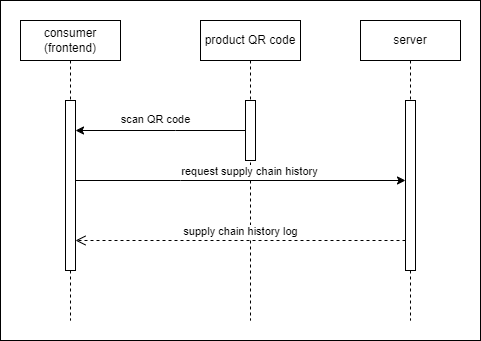

The diagram above was exported from draw.io. Its source (the exported page's mxGraphModel, read from the mxfile embedded in the PNG):
<mxGraphModel dx="1009" dy="542" grid="1" gridSize="10" guides="1" tooltips="1" connect="1" arrows="1" fold="1" page="1" pageScale="1" pageWidth="850" pageHeight="1100" math="0" shadow="0">
  <root>
    <mxCell id="0" />
    <mxCell id="1" parent="0" />
    <mxCell id="qj9NLU6YgKjFGRnruZGZ-1" value="" style="rounded=0;whiteSpace=wrap;html=1;" vertex="1" parent="1">
      <mxGeometry x="10" y="20" width="480" height="340" as="geometry" />
    </mxCell>
    <mxCell id="aM9ryv3xv72pqoxQDRHE-5" value="product QR code" style="shape=umlLifeline;perimeter=lifelinePerimeter;whiteSpace=wrap;html=1;container=0;dropTarget=0;collapsible=0;recursiveResize=0;outlineConnect=0;portConstraint=eastwest;newEdgeStyle={&quot;edgeStyle&quot;:&quot;elbowEdgeStyle&quot;,&quot;elbow&quot;:&quot;vertical&quot;,&quot;curved&quot;:0,&quot;rounded&quot;:0};" parent="1" vertex="1">
      <mxGeometry x="210" y="40" width="100" height="300" as="geometry" />
    </mxCell>
    <mxCell id="aM9ryv3xv72pqoxQDRHE-6" value="" style="html=1;points=[];perimeter=orthogonalPerimeter;outlineConnect=0;targetShapes=umlLifeline;portConstraint=eastwest;newEdgeStyle={&quot;edgeStyle&quot;:&quot;elbowEdgeStyle&quot;,&quot;elbow&quot;:&quot;vertical&quot;,&quot;curved&quot;:0,&quot;rounded&quot;:0};" parent="aM9ryv3xv72pqoxQDRHE-5" vertex="1">
      <mxGeometry x="45" y="80" width="10" height="60" as="geometry" />
    </mxCell>
    <mxCell id="EyiGyx5sTus0gzihgp87-22" value="supply chain history log" style="html=1;verticalAlign=bottom;endArrow=open;dashed=1;endSize=8;edgeStyle=elbowEdgeStyle;elbow=vertical;curved=0;rounded=0;" parent="1" source="EyiGyx5sTus0gzihgp87-37" target="EyiGyx5sTus0gzihgp87-28" edge="1">
      <mxGeometry relative="1" as="geometry">
        <mxPoint x="155" y="260" as="targetPoint" />
        <Array as="points">
          <mxPoint x="280" y="260" />
          <mxPoint x="260" y="260" />
          <mxPoint x="280" y="270" />
        </Array>
        <mxPoint x="285" y="260" as="sourcePoint" />
      </mxGeometry>
    </mxCell>
    <mxCell id="EyiGyx5sTus0gzihgp87-27" value="&lt;div&gt;consumer (frontend)&lt;br&gt;&lt;/div&gt;" style="shape=umlLifeline;perimeter=lifelinePerimeter;whiteSpace=wrap;html=1;container=0;dropTarget=0;collapsible=0;recursiveResize=0;outlineConnect=0;portConstraint=eastwest;newEdgeStyle={&quot;edgeStyle&quot;:&quot;elbowEdgeStyle&quot;,&quot;elbow&quot;:&quot;vertical&quot;,&quot;curved&quot;:0,&quot;rounded&quot;:0};" parent="1" vertex="1">
      <mxGeometry x="30" y="40" width="100" height="300" as="geometry" />
    </mxCell>
    <mxCell id="EyiGyx5sTus0gzihgp87-28" value="" style="html=1;points=[];perimeter=orthogonalPerimeter;outlineConnect=0;targetShapes=umlLifeline;portConstraint=eastwest;newEdgeStyle={&quot;edgeStyle&quot;:&quot;elbowEdgeStyle&quot;,&quot;elbow&quot;:&quot;vertical&quot;,&quot;curved&quot;:0,&quot;rounded&quot;:0};" parent="EyiGyx5sTus0gzihgp87-27" vertex="1">
      <mxGeometry x="45" y="80" width="10" height="170" as="geometry" />
    </mxCell>
    <mxCell id="EyiGyx5sTus0gzihgp87-36" value="server" style="shape=umlLifeline;perimeter=lifelinePerimeter;whiteSpace=wrap;html=1;container=0;dropTarget=0;collapsible=0;recursiveResize=0;outlineConnect=0;portConstraint=eastwest;newEdgeStyle={&quot;edgeStyle&quot;:&quot;elbowEdgeStyle&quot;,&quot;elbow&quot;:&quot;vertical&quot;,&quot;curved&quot;:0,&quot;rounded&quot;:0};" parent="1" vertex="1">
      <mxGeometry x="370" y="40" width="100" height="300" as="geometry" />
    </mxCell>
    <mxCell id="EyiGyx5sTus0gzihgp87-37" value="" style="html=1;points=[];perimeter=orthogonalPerimeter;outlineConnect=0;targetShapes=umlLifeline;portConstraint=eastwest;newEdgeStyle={&quot;edgeStyle&quot;:&quot;elbowEdgeStyle&quot;,&quot;elbow&quot;:&quot;vertical&quot;,&quot;curved&quot;:0,&quot;rounded&quot;:0};" parent="EyiGyx5sTus0gzihgp87-36" vertex="1">
      <mxGeometry x="45" y="80" width="10" height="170" as="geometry" />
    </mxCell>
    <mxCell id="EyiGyx5sTus0gzihgp87-29" value="" style="endArrow=classic;html=1;rounded=0;" parent="1" source="aM9ryv3xv72pqoxQDRHE-6" target="EyiGyx5sTus0gzihgp87-28" edge="1">
      <mxGeometry width="50" height="50" relative="1" as="geometry">
        <mxPoint x="90" y="150" as="sourcePoint" />
        <mxPoint x="150" y="210" as="targetPoint" />
        <Array as="points">
          <mxPoint x="185" y="150" />
        </Array>
      </mxGeometry>
    </mxCell>
    <mxCell id="EyiGyx5sTus0gzihgp87-30" value="scan QR code" style="edgeLabel;html=1;align=center;verticalAlign=middle;resizable=0;points=[];" parent="EyiGyx5sTus0gzihgp87-29" vertex="1" connectable="0">
      <mxGeometry x="0.3186" y="-1" relative="1" as="geometry">
        <mxPoint x="21" y="-11" as="offset" />
      </mxGeometry>
    </mxCell>
    <mxCell id="EyiGyx5sTus0gzihgp87-38" value="" style="endArrow=classic;html=1;rounded=0;" parent="1" source="EyiGyx5sTus0gzihgp87-28" target="EyiGyx5sTus0gzihgp87-37" edge="1">
      <mxGeometry width="50" height="50" relative="1" as="geometry">
        <mxPoint x="90" y="200" as="sourcePoint" />
        <mxPoint x="220" y="200" as="targetPoint" />
        <Array as="points">
          <mxPoint x="190" y="200" />
        </Array>
      </mxGeometry>
    </mxCell>
    <mxCell id="EyiGyx5sTus0gzihgp87-39" value="request supply chain history" style="edgeLabel;html=1;align=center;verticalAlign=middle;resizable=0;points=[];" parent="EyiGyx5sTus0gzihgp87-38" vertex="1" connectable="0">
      <mxGeometry x="0.3186" y="-1" relative="1" as="geometry">
        <mxPoint x="-45" y="-11" as="offset" />
      </mxGeometry>
    </mxCell>
  </root>
</mxGraphModel>